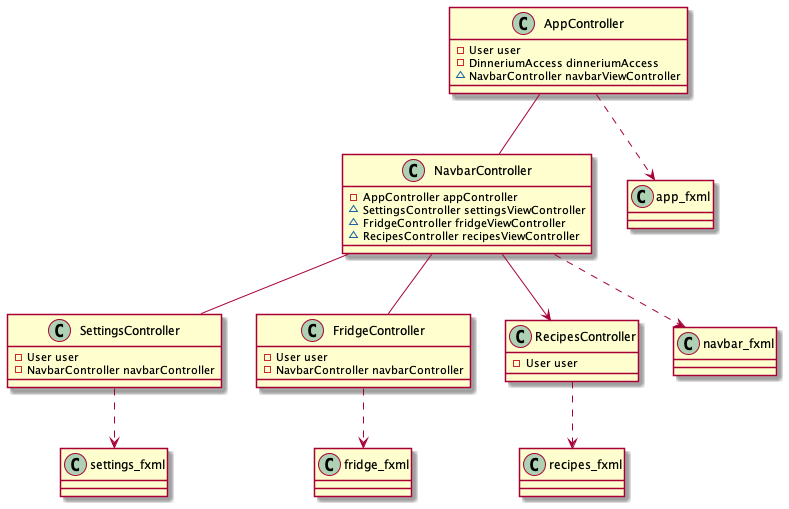

The diagram above was rendered by PlantUML. Its source (embedded in the PNG):
@startuml

class AppController {
    - User user
    - DinneriumAccess dinneriumAccess
    ~ NavbarController navbarViewController
}

class SettingsController {
    - User user 
    - NavbarController navbarController
}

class NavbarController {
    - AppController appController
    ~ SettingsController settingsViewController
    ~ FridgeController fridgeViewController
    ~ RecipesController recipesViewController
}

class FridgeController {
    - User user
    - NavbarController navbarController
}

class RecipesController {
    - User user
}

class fridge_fxml {}
class navbar_fxml {}
class recipes_fxml {}
class settings_fxml {}
class app_fxml {}


NavbarController -- FridgeController
NavbarController -- SettingsController
NavbarController --> RecipesController
AppController -- NavbarController

AppController ..> app_fxml
NavbarController ..> navbar_fxml
FridgeController ..> fridge_fxml
RecipesController ..> recipes_fxml
SettingsController ..> settings_fxml

@enduml